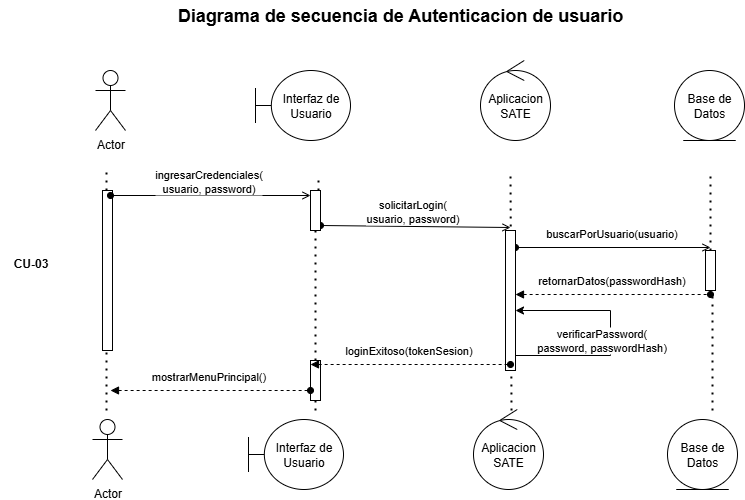

The diagram above was exported from draw.io. Its source (the exported page's mxGraphModel, read from the mxfile embedded in the PNG):
<mxGraphModel dx="1426" dy="841" grid="1" gridSize="10" guides="1" tooltips="1" connect="1" arrows="1" fold="1" page="1" pageScale="1" pageWidth="850" pageHeight="1100" math="0" shadow="0">
  <root>
    <mxCell id="0" />
    <mxCell id="1" parent="0" />
    <mxCell id="4_8L6tK_vwxlFy04grNQ-5" value="" style="html=1;points=[[0,0,0,0,5],[0,1,0,0,-5],[1,0,0,0,5],[1,1,0,0,-5]];perimeter=orthogonalPerimeter;outlineConnect=0;targetShapes=umlLifeline;portConstraint=eastwest;newEdgeStyle={&quot;curved&quot;:0,&quot;rounded&quot;:0};" vertex="1" parent="1">
      <mxGeometry x="122" y="190" width="10" height="160" as="geometry" />
    </mxCell>
    <mxCell id="ABZ5sj9WDaekH95xxPdQ-1" value="Actor" style="shape=umlActor;verticalLabelPosition=bottom;verticalAlign=top;html=1;" parent="1" vertex="1">
      <mxGeometry x="112" y="419" width="30" height="60" as="geometry" />
    </mxCell>
    <mxCell id="ABZ5sj9WDaekH95xxPdQ-2" value="Actor" style="shape=umlActor;verticalLabelPosition=bottom;verticalAlign=top;html=1;" parent="1" vertex="1">
      <mxGeometry x="115" y="70" width="30" height="60" as="geometry" />
    </mxCell>
    <mxCell id="ABZ5sj9WDaekH95xxPdQ-3" value="Interfaz de&lt;div&gt;Usuario&lt;/div&gt;" style="shape=umlBoundary;whiteSpace=wrap;html=1;" parent="1" vertex="1">
      <mxGeometry x="275" y="70" width="95" height="70" as="geometry" />
    </mxCell>
    <mxCell id="ABZ5sj9WDaekH95xxPdQ-4" value="Aplicacion&lt;div&gt;SATE&lt;/div&gt;" style="ellipse;shape=umlControl;whiteSpace=wrap;html=1;" parent="1" vertex="1">
      <mxGeometry x="500" y="60" width="70" height="80" as="geometry" />
    </mxCell>
    <mxCell id="ABZ5sj9WDaekH95xxPdQ-5" value="Base de Datos" style="ellipse;shape=umlEntity;whiteSpace=wrap;html=1;" parent="1" vertex="1">
      <mxGeometry x="694" y="70" width="70" height="70" as="geometry" />
    </mxCell>
    <mxCell id="ABZ5sj9WDaekH95xxPdQ-17" value="" style="endArrow=open;html=1;rounded=0;align=center;verticalAlign=top;endFill=0;labelBackgroundColor=none;endSize=6;startArrow=oval;startFill=1;" parent="1" edge="1">
      <mxGeometry relative="1" as="geometry">
        <mxPoint x="130" y="195" as="sourcePoint" />
        <mxPoint x="330" y="195" as="targetPoint" />
      </mxGeometry>
    </mxCell>
    <mxCell id="ABZ5sj9WDaekH95xxPdQ-24" value="ingresarCredenciales(&lt;div&gt;usuario, password)&lt;/div&gt;" style="edgeLabel;html=1;align=center;verticalAlign=middle;resizable=0;points=[];" parent="ABZ5sj9WDaekH95xxPdQ-17" vertex="1" connectable="0">
      <mxGeometry x="-0.03" y="-2" relative="1" as="geometry">
        <mxPoint y="-17" as="offset" />
      </mxGeometry>
    </mxCell>
    <mxCell id="ABZ5sj9WDaekH95xxPdQ-19" value="" style="endArrow=none;dashed=1;html=1;dashPattern=1 3;strokeWidth=2;rounded=0;" parent="1" edge="1" source="4_8L6tK_vwxlFy04grNQ-5">
      <mxGeometry width="50" height="50" relative="1" as="geometry">
        <mxPoint x="126" y="410" as="sourcePoint" />
        <mxPoint x="126" y="170" as="targetPoint" />
      </mxGeometry>
    </mxCell>
    <mxCell id="ABZ5sj9WDaekH95xxPdQ-25" value="" style="endArrow=none;dashed=1;html=1;dashPattern=1 3;strokeWidth=2;rounded=0;" parent="1" edge="1">
      <mxGeometry width="50" height="50" relative="1" as="geometry">
        <mxPoint x="338" y="190" as="sourcePoint" />
        <mxPoint x="338" y="180" as="targetPoint" />
      </mxGeometry>
    </mxCell>
    <mxCell id="ABZ5sj9WDaekH95xxPdQ-26" value="" style="endArrow=open;html=1;rounded=0;align=center;verticalAlign=top;endFill=0;labelBackgroundColor=none;endSize=6;startArrow=oval;startFill=1;exitX=1;exitY=1;exitDx=0;exitDy=-5;exitPerimeter=0;" parent="1" edge="1" source="4_8L6tK_vwxlFy04grNQ-1">
      <mxGeometry relative="1" as="geometry">
        <mxPoint x="330" y="227" as="sourcePoint" />
        <mxPoint x="530" y="227" as="targetPoint" />
      </mxGeometry>
    </mxCell>
    <mxCell id="ABZ5sj9WDaekH95xxPdQ-27" value="solicitarLogin(&lt;div&gt;usuario, password)&lt;/div&gt;" style="edgeLabel;html=1;align=center;verticalAlign=middle;resizable=0;points=[];" parent="ABZ5sj9WDaekH95xxPdQ-26" vertex="1" connectable="0">
      <mxGeometry x="-0.03" y="-2" relative="1" as="geometry">
        <mxPoint y="-17" as="offset" />
      </mxGeometry>
    </mxCell>
    <mxCell id="ABZ5sj9WDaekH95xxPdQ-28" value="" style="endArrow=none;dashed=1;html=1;dashPattern=1 3;strokeWidth=2;rounded=0;exitX=0.543;exitY=0.013;exitDx=0;exitDy=0;exitPerimeter=0;" parent="1" source="ABZ5sj9WDaekH95xxPdQ-84" edge="1">
      <mxGeometry width="50" height="50" relative="1" as="geometry">
        <mxPoint x="530" y="420" as="sourcePoint" />
        <mxPoint x="530" y="170" as="targetPoint" />
      </mxGeometry>
    </mxCell>
    <mxCell id="ABZ5sj9WDaekH95xxPdQ-44" value="" style="endArrow=none;dashed=1;html=1;dashPattern=1 3;strokeWidth=2;rounded=0;" parent="1" source="ABZ5sj9WDaekH95xxPdQ-41" edge="1">
      <mxGeometry width="50" height="50" relative="1" as="geometry">
        <mxPoint x="730" y="570" as="sourcePoint" />
        <mxPoint x="730" y="170" as="targetPoint" />
      </mxGeometry>
    </mxCell>
    <mxCell id="ABZ5sj9WDaekH95xxPdQ-45" value="" style="endArrow=none;dashed=1;html=1;dashPattern=1 3;strokeWidth=2;rounded=0;" parent="1" edge="1">
      <mxGeometry width="50" height="50" relative="1" as="geometry">
        <mxPoint x="732" y="410" as="sourcePoint" />
        <mxPoint x="732" y="290.0000000000001" as="targetPoint" />
      </mxGeometry>
    </mxCell>
    <mxCell id="ABZ5sj9WDaekH95xxPdQ-41" value="" style="html=1;points=[[0,0,0,0,5],[0,1,0,0,-5],[1,0,0,0,5],[1,1,0,0,-5]];perimeter=orthogonalPerimeter;outlineConnect=0;targetShapes=umlLifeline;portConstraint=eastwest;newEdgeStyle={&quot;curved&quot;:0,&quot;rounded&quot;:0};" parent="1" vertex="1">
      <mxGeometry x="725" y="250" width="10" height="40" as="geometry" />
    </mxCell>
    <mxCell id="ABZ5sj9WDaekH95xxPdQ-29" value="" style="endArrow=open;html=1;rounded=0;align=center;verticalAlign=top;endFill=0;labelBackgroundColor=none;endSize=6;startArrow=oval;startFill=1;" parent="1" source="ABZ5sj9WDaekH95xxPdQ-46" edge="1">
      <mxGeometry relative="1" as="geometry">
        <mxPoint x="530" y="247" as="sourcePoint" />
        <mxPoint x="730" y="247" as="targetPoint" />
      </mxGeometry>
    </mxCell>
    <mxCell id="ABZ5sj9WDaekH95xxPdQ-30" value="buscarPorUsuario(usuario)" style="edgeLabel;html=1;align=center;verticalAlign=middle;resizable=0;points=[];" parent="ABZ5sj9WDaekH95xxPdQ-29" vertex="1" connectable="0">
      <mxGeometry x="-0.03" y="-2" relative="1" as="geometry">
        <mxPoint y="-17" as="offset" />
      </mxGeometry>
    </mxCell>
    <mxCell id="ABZ5sj9WDaekH95xxPdQ-31" value="" style="endArrow=oval;html=1;rounded=0;align=center;verticalAlign=top;endFill=1;labelBackgroundColor=none;endSize=6;startArrow=block;startFill=1;dashed=1;" parent="1" source="ABZ5sj9WDaekH95xxPdQ-46" edge="1">
      <mxGeometry relative="1" as="geometry">
        <mxPoint x="530" y="294" as="sourcePoint" />
        <mxPoint x="730" y="294" as="targetPoint" />
      </mxGeometry>
    </mxCell>
    <mxCell id="ABZ5sj9WDaekH95xxPdQ-32" value="retornarDatos(passwordHash)" style="edgeLabel;html=1;align=center;verticalAlign=middle;resizable=0;points=[];" parent="ABZ5sj9WDaekH95xxPdQ-31" vertex="1" connectable="0">
      <mxGeometry x="-0.03" y="-2" relative="1" as="geometry">
        <mxPoint y="-17" as="offset" />
      </mxGeometry>
    </mxCell>
    <mxCell id="ABZ5sj9WDaekH95xxPdQ-46" value="" style="html=1;points=[[0,0,0,0,5],[0,1,0,0,-5],[1,0,0,0,5],[1,1,0,0,-5]];perimeter=orthogonalPerimeter;outlineConnect=0;targetShapes=umlLifeline;portConstraint=eastwest;newEdgeStyle={&quot;curved&quot;:0,&quot;rounded&quot;:0};" parent="1" vertex="1">
      <mxGeometry x="525" y="230" width="10" height="140" as="geometry" />
    </mxCell>
    <mxCell id="ABZ5sj9WDaekH95xxPdQ-83" value="Interfaz de&lt;div&gt;Usuario&lt;/div&gt;" style="shape=umlBoundary;whiteSpace=wrap;html=1;" parent="1" vertex="1">
      <mxGeometry x="268" y="419" width="95" height="70" as="geometry" />
    </mxCell>
    <mxCell id="ABZ5sj9WDaekH95xxPdQ-84" value="Aplicacion&lt;div&gt;SATE&lt;/div&gt;" style="ellipse;shape=umlControl;whiteSpace=wrap;html=1;" parent="1" vertex="1">
      <mxGeometry x="493" y="409" width="70" height="80" as="geometry" />
    </mxCell>
    <mxCell id="ABZ5sj9WDaekH95xxPdQ-85" value="Base de Datos" style="ellipse;shape=umlEntity;whiteSpace=wrap;html=1;" parent="1" vertex="1">
      <mxGeometry x="687" y="419" width="70" height="70" as="geometry" />
    </mxCell>
    <mxCell id="ABZ5sj9WDaekH95xxPdQ-86" value="&lt;font face=&quot;Helvetica&quot; style=&quot;color: rgb(0, 0, 0);&quot;&gt;&lt;b&gt;Diagrama de secuencia de Autenticacion de usuario&lt;/b&gt;&lt;/font&gt;" style="text;html=1;align=center;verticalAlign=middle;whiteSpace=wrap;rounded=0;fontSize=18;" parent="1" vertex="1">
      <mxGeometry x="120" width="600" height="30" as="geometry" />
    </mxCell>
    <mxCell id="1D4kq4fpgQFf2YFxMhs8-2" value="CU-03" style="text;html=1;align=center;verticalAlign=middle;resizable=0;points=[];autosize=1;strokeColor=none;fillColor=none;fontStyle=1" parent="1" vertex="1">
      <mxGeometry x="20" y="248" width="60" height="30" as="geometry" />
    </mxCell>
    <mxCell id="4_8L6tK_vwxlFy04grNQ-2" value="" style="endArrow=none;dashed=1;html=1;dashPattern=1 3;strokeWidth=2;rounded=0;" edge="1" parent="1" source="4_8L6tK_vwxlFy04grNQ-3">
      <mxGeometry width="50" height="50" relative="1" as="geometry">
        <mxPoint x="335" y="410" as="sourcePoint" />
        <mxPoint x="335" y="230" as="targetPoint" />
      </mxGeometry>
    </mxCell>
    <mxCell id="4_8L6tK_vwxlFy04grNQ-1" value="" style="html=1;points=[[0,0,0,0,5],[0,1,0,0,-5],[1,0,0,0,5],[1,1,0,0,-5]];perimeter=orthogonalPerimeter;outlineConnect=0;targetShapes=umlLifeline;portConstraint=eastwest;newEdgeStyle={&quot;curved&quot;:0,&quot;rounded&quot;:0};" vertex="1" parent="1">
      <mxGeometry x="330" y="190" width="10" height="40" as="geometry" />
    </mxCell>
    <mxCell id="4_8L6tK_vwxlFy04grNQ-4" value="" style="endArrow=none;dashed=1;html=1;dashPattern=1 3;strokeWidth=2;rounded=0;" edge="1" parent="1" target="4_8L6tK_vwxlFy04grNQ-3">
      <mxGeometry width="50" height="50" relative="1" as="geometry">
        <mxPoint x="335" y="410" as="sourcePoint" />
        <mxPoint x="335" y="230" as="targetPoint" />
      </mxGeometry>
    </mxCell>
    <mxCell id="4_8L6tK_vwxlFy04grNQ-3" value="" style="html=1;points=[[0,0,0,0,5],[0,1,0,0,-5],[1,0,0,0,5],[1,1,0,0,-5]];perimeter=orthogonalPerimeter;outlineConnect=0;targetShapes=umlLifeline;portConstraint=eastwest;newEdgeStyle={&quot;curved&quot;:0,&quot;rounded&quot;:0};" vertex="1" parent="1">
      <mxGeometry x="330" y="360" width="10" height="40" as="geometry" />
    </mxCell>
    <mxCell id="ABZ5sj9WDaekH95xxPdQ-33" value="" style="endArrow=oval;html=1;rounded=0;align=center;verticalAlign=top;endFill=1;labelBackgroundColor=none;endSize=6;startArrow=block;startFill=1;dashed=1;" parent="1" edge="1">
      <mxGeometry relative="1" as="geometry">
        <mxPoint x="330" y="364" as="sourcePoint" />
        <mxPoint x="530" y="364" as="targetPoint" />
      </mxGeometry>
    </mxCell>
    <mxCell id="ABZ5sj9WDaekH95xxPdQ-34" value="loginExitoso(tokenSesion)" style="edgeLabel;html=1;align=center;verticalAlign=middle;resizable=0;points=[];" parent="ABZ5sj9WDaekH95xxPdQ-33" vertex="1" connectable="0">
      <mxGeometry x="-0.03" y="-2" relative="1" as="geometry">
        <mxPoint y="-17" as="offset" />
      </mxGeometry>
    </mxCell>
    <mxCell id="ABZ5sj9WDaekH95xxPdQ-35" value="" style="endArrow=oval;html=1;rounded=0;align=center;verticalAlign=top;endFill=1;labelBackgroundColor=none;endSize=6;startArrow=block;startFill=1;dashed=1;" parent="1" edge="1">
      <mxGeometry relative="1" as="geometry">
        <mxPoint x="130" y="390" as="sourcePoint" />
        <mxPoint x="330" y="390" as="targetPoint" />
      </mxGeometry>
    </mxCell>
    <mxCell id="ABZ5sj9WDaekH95xxPdQ-36" value="mostrarMenuPrincipal()" style="edgeLabel;html=1;align=center;verticalAlign=middle;resizable=0;points=[];" parent="ABZ5sj9WDaekH95xxPdQ-35" vertex="1" connectable="0">
      <mxGeometry x="-0.03" y="-2" relative="1" as="geometry">
        <mxPoint y="-17" as="offset" />
      </mxGeometry>
    </mxCell>
    <mxCell id="4_8L6tK_vwxlFy04grNQ-6" value="" style="endArrow=none;dashed=1;html=1;dashPattern=1 3;strokeWidth=2;rounded=0;" edge="1" parent="1" target="4_8L6tK_vwxlFy04grNQ-5">
      <mxGeometry width="50" height="50" relative="1" as="geometry">
        <mxPoint x="126" y="410" as="sourcePoint" />
        <mxPoint x="126" y="170" as="targetPoint" />
      </mxGeometry>
    </mxCell>
    <mxCell id="4_8L6tK_vwxlFy04grNQ-10" style="edgeStyle=orthogonalEdgeStyle;rounded=0;orthogonalLoop=1;jettySize=auto;html=1;curved=0;exitX=1;exitY=1;exitDx=0;exitDy=-5;exitPerimeter=0;" edge="1" parent="1" source="ABZ5sj9WDaekH95xxPdQ-46" target="ABZ5sj9WDaekH95xxPdQ-46">
      <mxGeometry relative="1" as="geometry">
        <Array as="points">
          <mxPoint x="630" y="355" />
          <mxPoint x="630" y="310" />
        </Array>
      </mxGeometry>
    </mxCell>
    <mxCell id="4_8L6tK_vwxlFy04grNQ-11" value="verificarPassword(&lt;div&gt;password, passwordHash)&lt;/div&gt;" style="edgeLabel;html=1;align=center;verticalAlign=middle;resizable=0;points=[];" vertex="1" connectable="0" parent="4_8L6tK_vwxlFy04grNQ-10">
      <mxGeometry x="0.0553" y="1" relative="1" as="geometry">
        <mxPoint x="-9" y="8" as="offset" />
      </mxGeometry>
    </mxCell>
  </root>
</mxGraphModel>